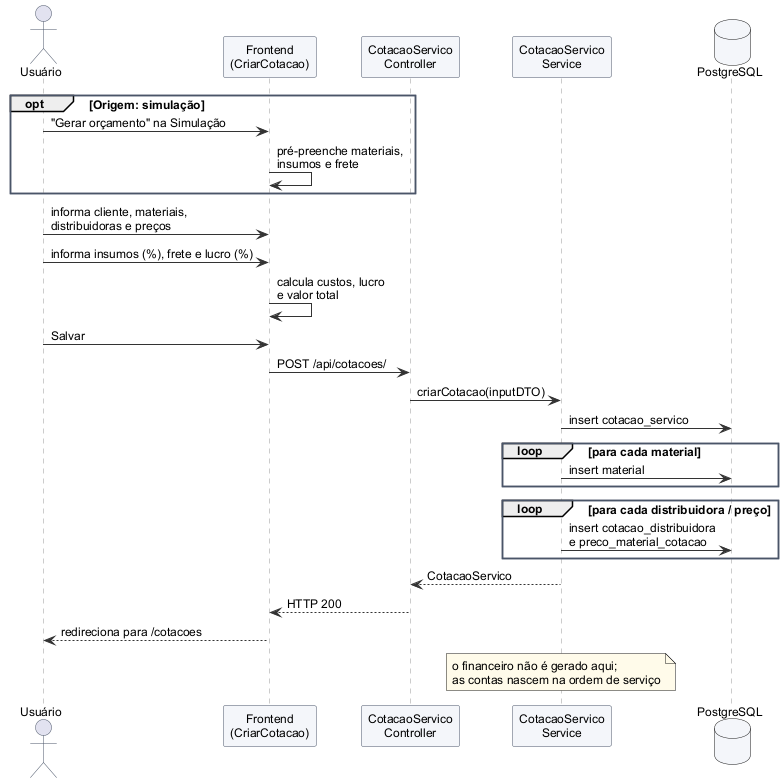

The diagram above was rendered by PlantUML. Its source (embedded in the PNG):
@startuml

skinparam defaultFontName Arial
skinparam defaultFontSize 12
skinparam shadowing false
skinparam backgroundColor white
skinparam ArrowColor #333333
skinparam ParticipantBackgroundColor #F4F6FA
skinparam ParticipantBorderColor #4A5568
skinparam ActorBorderColor #4A5568
skinparam DatabaseBackgroundColor #F4F6FA
skinparam SequenceLifeLineBorderColor #999999
skinparam NoteBackgroundColor #FFFBEA
skinparam ClassBackgroundColor #F8FAFC
skinparam ClassBorderColor #4A5568
skinparam ClassHeaderBackgroundColor #E2E8F0
skinparam PackageBorderColor #4A5568
skinparam UsecaseBackgroundColor #EEF4FB
skinparam UsecaseBorderColor #4A5568
skinparam RectangleBorderColor #4A5568
skinparam ComponentBackgroundColor #F4F6FA
skinparam NodeBackgroundColor #F4F6FA

actor Usuário
participant "Frontend\n(CriarCotacao)" as FE
participant "CotacaoServico\nController" as C
participant "CotacaoServico\nService" as S
database PostgreSQL as DB

opt Origem: simulação
  Usuário -> FE : "Gerar orçamento" na Simulação
  FE -> FE : pré-preenche materiais,\ninsumos e frete
end
Usuário -> FE : informa cliente, materiais,\ndistribuidoras e preços
Usuário -> FE : informa insumos (%), frete e lucro (%)
FE -> FE : calcula custos, lucro\ne valor total
Usuário -> FE : Salvar
FE -> C : POST /api/cotacoes/
C -> S : criarCotacao(inputDTO)
S -> DB : insert cotacao_servico
loop para cada material
  S -> DB : insert material
end
loop para cada distribuidora / preço
  S -> DB : insert cotacao_distribuidora\ne preco_material_cotacao
end
S --> C : CotacaoServico
C --> FE : HTTP 200
FE --> Usuário : redireciona para /cotacoes
note over S : o financeiro não é gerado aqui;\nas contas nascem na ordem de serviço
@enduml